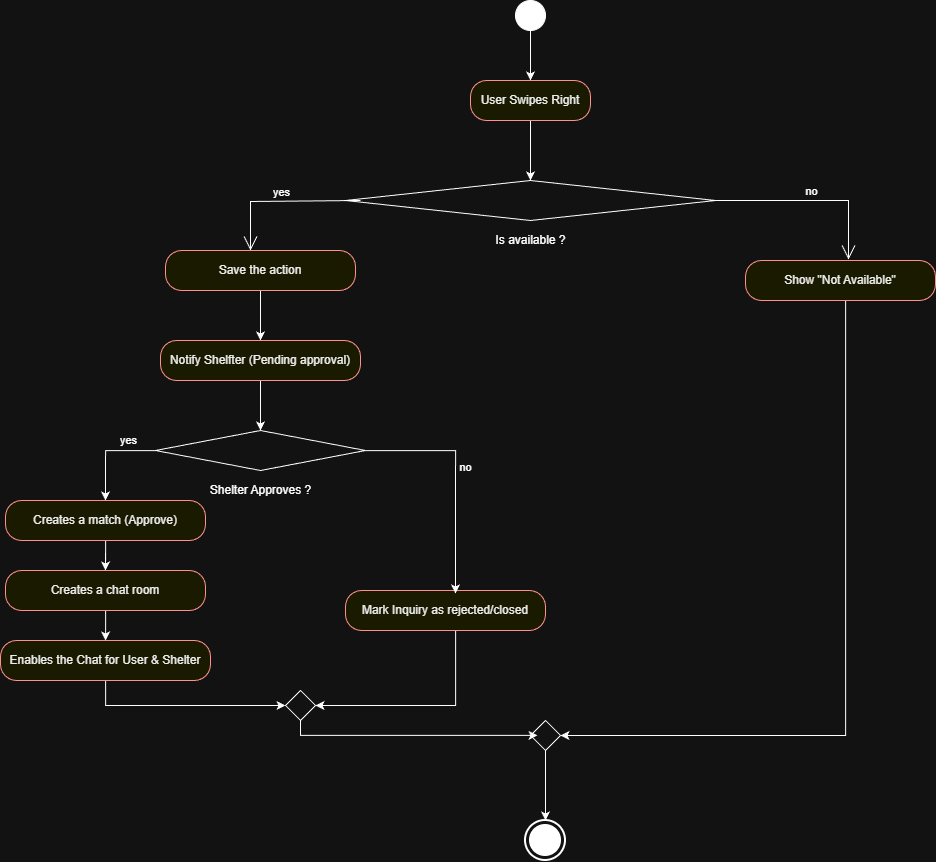

The diagram above was exported from draw.io. Its source (the exported page's mxGraphModel, read from the mxfile embedded in the PNG):
<mxGraphModel dx="2751" dy="1047" grid="1" gridSize="10" guides="1" tooltips="1" connect="1" arrows="1" fold="1" page="1" pageScale="1" pageWidth="850" pageHeight="1100" math="0" shadow="0">
  <root>
    <mxCell id="0" />
    <mxCell id="1" parent="0" />
    <mxCell id="Tf5UIGP9sYpd0qP0IALN-10" edge="1" parent="1" source="Tf5UIGP9sYpd0qP0IALN-1" style="edgeStyle=orthogonalEdgeStyle;rounded=0;orthogonalLoop=1;jettySize=auto;html=1;entryX=0.5;entryY=0;entryDx=0;entryDy=0;" target="Tf5UIGP9sYpd0qP0IALN-8">
      <mxGeometry relative="1" as="geometry" />
    </mxCell>
    <mxCell id="Tf5UIGP9sYpd0qP0IALN-1" parent="1" style="ellipse;fillColor=strokeColor;html=1;" value="" vertex="1">
      <mxGeometry height="30" width="30" x="410" y="20" as="geometry" />
    </mxCell>
    <mxCell id="Tf5UIGP9sYpd0qP0IALN-3" parent="1" style="shape=rhombus;html=1;verticalLabelPosition=bottom;verticalAlignment=top;" value="Is available ?" vertex="1">
      <mxGeometry height="40" width="370" x="240" y="200" as="geometry" />
    </mxCell>
    <mxCell id="Tf5UIGP9sYpd0qP0IALN-5" edge="1" parent="1" source="Tf5UIGP9sYpd0qP0IALN-3" style="edgeStyle=elbowEdgeStyle;html=1;elbow=vertical;verticalAlign=bottom;endArrow=open;rounded=0;labelBackgroundColor=none;endSize=12;entryX=0.542;entryY=-0.025;entryDx=0;entryDy=0;entryPerimeter=0;" target="Tf5UIGP9sYpd0qP0IALN-14" value="no">
      <mxGeometry relative="1" as="geometry">
        <Array as="points">
          <mxPoint x="650" y="220" />
        </Array>
        <mxPoint x="730" y="220" as="targetPoint" />
      </mxGeometry>
    </mxCell>
    <mxCell id="Tf5UIGP9sYpd0qP0IALN-6" edge="1" parent="1" style="edgeStyle=elbowEdgeStyle;html=1;elbow=vertical;verticalAlign=bottom;endArrow=open;rounded=0;labelBackgroundColor=none;endSize=12;entryX=0.411;entryY=-0.025;entryDx=0;entryDy=0;entryPerimeter=0;exitX=0;exitY=0.5;exitDx=0;exitDy=0;" value="yes">
      <mxGeometry relative="1" as="geometry">
        <Array as="points">
          <mxPoint x="126.91" y="221" />
        </Array>
        <mxPoint x="255" y="220" as="sourcePoint" />
        <mxPoint x="144.99999999999991" y="270" as="targetPoint" />
      </mxGeometry>
    </mxCell>
    <mxCell id="Tf5UIGP9sYpd0qP0IALN-11" edge="1" parent="1" source="Tf5UIGP9sYpd0qP0IALN-8" style="edgeStyle=orthogonalEdgeStyle;rounded=0;orthogonalLoop=1;jettySize=auto;html=1;entryX=0.5;entryY=0;entryDx=0;entryDy=0;" target="Tf5UIGP9sYpd0qP0IALN-3">
      <mxGeometry relative="1" as="geometry" />
    </mxCell>
    <mxCell id="Tf5UIGP9sYpd0qP0IALN-8" parent="1" style="rounded=1;whiteSpace=wrap;html=1;arcSize=40;fontColor=#000000;fillColor=#ffffc0;strokeColor=#ff0000;" value="User Swipes Right" vertex="1">
      <mxGeometry height="40" width="120" x="365" y="100" as="geometry" />
    </mxCell>
    <mxCell id="Tf5UIGP9sYpd0qP0IALN-45" edge="1" parent="1" source="Tf5UIGP9sYpd0qP0IALN-14" style="edgeStyle=orthogonalEdgeStyle;rounded=0;orthogonalLoop=1;jettySize=auto;html=1;entryX=1;entryY=0.5;entryDx=0;entryDy=0;" target="Tf5UIGP9sYpd0qP0IALN-36">
      <mxGeometry relative="1" as="geometry">
        <Array as="points">
          <mxPoint x="740" y="755" />
        </Array>
      </mxGeometry>
    </mxCell>
    <mxCell id="Tf5UIGP9sYpd0qP0IALN-14" parent="1" style="rounded=1;whiteSpace=wrap;html=1;arcSize=40;fontColor=#000000;fillColor=#ffffc0;strokeColor=#ff0000;" value="Show &quot;Not Available&quot;" vertex="1">
      <mxGeometry height="40" width="190" x="640" y="280" as="geometry" />
    </mxCell>
    <mxCell id="Tf5UIGP9sYpd0qP0IALN-19" edge="1" parent="1" source="Tf5UIGP9sYpd0qP0IALN-16" style="edgeStyle=orthogonalEdgeStyle;rounded=0;orthogonalLoop=1;jettySize=auto;html=1;entryX=0.5;entryY=0;entryDx=0;entryDy=0;" target="Tf5UIGP9sYpd0qP0IALN-18">
      <mxGeometry relative="1" as="geometry" />
    </mxCell>
    <mxCell id="Tf5UIGP9sYpd0qP0IALN-16" parent="1" style="rounded=1;whiteSpace=wrap;html=1;arcSize=40;fontColor=#000000;fillColor=#ffffc0;strokeColor=#ff0000;" value="Save the action" vertex="1">
      <mxGeometry height="40" width="190" x="60" y="270" as="geometry" />
    </mxCell>
    <mxCell id="Tf5UIGP9sYpd0qP0IALN-24" edge="1" parent="1" source="Tf5UIGP9sYpd0qP0IALN-18" style="edgeStyle=orthogonalEdgeStyle;rounded=0;orthogonalLoop=1;jettySize=auto;html=1;entryX=0.5;entryY=0;entryDx=0;entryDy=0;" target="Tf5UIGP9sYpd0qP0IALN-21">
      <mxGeometry relative="1" as="geometry" />
    </mxCell>
    <mxCell id="Tf5UIGP9sYpd0qP0IALN-18" parent="1" style="rounded=1;whiteSpace=wrap;html=1;arcSize=40;fontColor=#000000;fillColor=#ffffc0;strokeColor=#ff0000;" value="Notify Shelfter (Pending approval)" vertex="1">
      <mxGeometry height="40" width="200" x="55" y="360" as="geometry" />
    </mxCell>
    <mxCell id="Tf5UIGP9sYpd0qP0IALN-27" edge="1" parent="1" source="Tf5UIGP9sYpd0qP0IALN-21" style="edgeStyle=orthogonalEdgeStyle;rounded=0;orthogonalLoop=1;jettySize=auto;html=1;entryX=0.5;entryY=0;entryDx=0;entryDy=0;" target="Tf5UIGP9sYpd0qP0IALN-26" value="yes">
      <mxGeometry relative="1" x="-0.4545" y="-10" as="geometry">
        <mxPoint as="offset" />
        <Array as="points">
          <mxPoint y="470" />
        </Array>
      </mxGeometry>
    </mxCell>
    <mxCell id="Tf5UIGP9sYpd0qP0IALN-21" parent="1" style="shape=rhombus;html=1;verticalLabelPosition=bottom;verticalAlignment=top;" value="Shelter Approves ?" vertex="1">
      <mxGeometry height="40" width="210" x="50" y="450" as="geometry" />
    </mxCell>
    <mxCell id="Tf5UIGP9sYpd0qP0IALN-34" edge="1" parent="1" source="Tf5UIGP9sYpd0qP0IALN-22" style="edgeStyle=orthogonalEdgeStyle;rounded=0;orthogonalLoop=1;jettySize=auto;html=1;entryX=1;entryY=0.5;entryDx=0;entryDy=0;" target="Tf5UIGP9sYpd0qP0IALN-32">
      <mxGeometry relative="1" as="geometry">
        <Array as="points">
          <mxPoint x="350" y="725" />
        </Array>
      </mxGeometry>
    </mxCell>
    <mxCell id="Tf5UIGP9sYpd0qP0IALN-22" parent="1" style="rounded=1;whiteSpace=wrap;html=1;arcSize=40;fontColor=#000000;fillColor=#ffffc0;strokeColor=#ff0000;" value="Mark Inquiry as rejected/closed" vertex="1">
      <mxGeometry height="40" width="200" x="240" y="610" as="geometry" />
    </mxCell>
    <mxCell id="Tf5UIGP9sYpd0qP0IALN-23" edge="1" parent="1" source="Tf5UIGP9sYpd0qP0IALN-21" style="edgeStyle=orthogonalEdgeStyle;rounded=0;orthogonalLoop=1;jettySize=auto;html=1;entryX=0.55;entryY=0.075;entryDx=0;entryDy=0;entryPerimeter=0;" target="Tf5UIGP9sYpd0qP0IALN-22" value="no">
      <mxGeometry relative="1" x="-0.085" y="10" as="geometry">
        <mxPoint as="offset" />
        <Array as="points">
          <mxPoint x="350" y="470" />
        </Array>
      </mxGeometry>
    </mxCell>
    <mxCell id="Tf5UIGP9sYpd0qP0IALN-29" edge="1" parent="1" source="Tf5UIGP9sYpd0qP0IALN-26" style="edgeStyle=orthogonalEdgeStyle;rounded=0;orthogonalLoop=1;jettySize=auto;html=1;entryX=0.5;entryY=0;entryDx=0;entryDy=0;" target="Tf5UIGP9sYpd0qP0IALN-28">
      <mxGeometry relative="1" as="geometry" />
    </mxCell>
    <mxCell id="Tf5UIGP9sYpd0qP0IALN-26" parent="1" style="rounded=1;whiteSpace=wrap;html=1;arcSize=40;fontColor=#000000;fillColor=#ffffc0;strokeColor=#ff0000;" value="Creates a match (Approve)" vertex="1">
      <mxGeometry height="40" width="200" x="-100" y="520" as="geometry" />
    </mxCell>
    <mxCell id="Tf5UIGP9sYpd0qP0IALN-31" edge="1" parent="1" source="Tf5UIGP9sYpd0qP0IALN-28" style="edgeStyle=orthogonalEdgeStyle;rounded=0;orthogonalLoop=1;jettySize=auto;html=1;" target="Tf5UIGP9sYpd0qP0IALN-30">
      <mxGeometry relative="1" as="geometry" />
    </mxCell>
    <mxCell id="Tf5UIGP9sYpd0qP0IALN-28" parent="1" style="rounded=1;whiteSpace=wrap;html=1;arcSize=40;fontColor=#000000;fillColor=#ffffc0;strokeColor=#ff0000;" value="Creates a chat room" vertex="1">
      <mxGeometry height="40" width="200" x="-100" y="590" as="geometry" />
    </mxCell>
    <mxCell id="Tf5UIGP9sYpd0qP0IALN-35" edge="1" parent="1" source="Tf5UIGP9sYpd0qP0IALN-30" style="edgeStyle=orthogonalEdgeStyle;rounded=0;orthogonalLoop=1;jettySize=auto;html=1;entryX=0;entryY=0.5;entryDx=0;entryDy=0;" target="Tf5UIGP9sYpd0qP0IALN-32">
      <mxGeometry relative="1" as="geometry">
        <Array as="points">
          <mxPoint y="725" />
        </Array>
      </mxGeometry>
    </mxCell>
    <mxCell id="Tf5UIGP9sYpd0qP0IALN-30" parent="1" style="rounded=1;whiteSpace=wrap;html=1;arcSize=40;fontColor=#000000;fillColor=#ffffc0;strokeColor=#ff0000;" value="Enables the Chat for User &amp;amp; Shelter" vertex="1">
      <mxGeometry height="40" width="210" x="-105" y="660" as="geometry" />
    </mxCell>
    <mxCell id="Tf5UIGP9sYpd0qP0IALN-32" parent="1" style="rhombus;" value="" vertex="1">
      <mxGeometry height="30" width="30" x="180" y="710" as="geometry" />
    </mxCell>
    <mxCell id="Tf5UIGP9sYpd0qP0IALN-43" edge="1" parent="1" source="Tf5UIGP9sYpd0qP0IALN-36" style="edgeStyle=orthogonalEdgeStyle;rounded=0;orthogonalLoop=1;jettySize=auto;html=1;" target="Tf5UIGP9sYpd0qP0IALN-39">
      <mxGeometry relative="1" as="geometry" />
    </mxCell>
    <mxCell id="Tf5UIGP9sYpd0qP0IALN-36" parent="1" style="rhombus;" value="" vertex="1">
      <mxGeometry height="30" width="30" x="425" y="740" as="geometry" />
    </mxCell>
    <mxCell id="Tf5UIGP9sYpd0qP0IALN-39" parent="1" style="html=1;shape=mxgraph.sysml.actFinal;strokeWidth=2;verticalLabelPosition=bottom;verticalAlignment=top;" value="" vertex="1">
      <mxGeometry height="40" width="40" x="420" y="840" as="geometry" />
    </mxCell>
    <mxCell id="Tf5UIGP9sYpd0qP0IALN-49" edge="1" parent="1" source="Tf5UIGP9sYpd0qP0IALN-32" style="edgeStyle=orthogonalEdgeStyle;rounded=0;orthogonalLoop=1;jettySize=auto;html=1;entryX=0.233;entryY=0.495;entryDx=0;entryDy=0;entryPerimeter=0;" target="Tf5UIGP9sYpd0qP0IALN-36">
      <mxGeometry relative="1" as="geometry">
        <Array as="points">
          <mxPoint x="195" y="755" />
        </Array>
      </mxGeometry>
    </mxCell>
  </root>
</mxGraphModel>